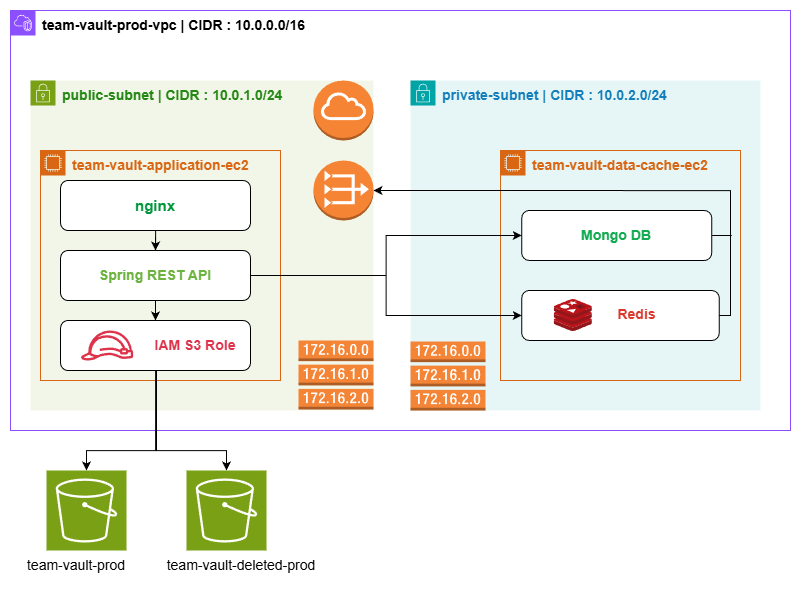

The diagram above was exported from draw.io. Its source (the exported page's mxGraphModel, read from the mxfile embedded in the PNG):
<mxGraphModel dx="1640" dy="967" grid="1" gridSize="10" guides="1" tooltips="1" connect="1" arrows="1" fold="1" page="1" pageScale="1" pageWidth="827" pageHeight="1169" math="0" shadow="0">
  <root>
    <mxCell id="0" />
    <mxCell id="1" parent="0" />
    <mxCell id="CveQUeimJLRn2Fxz0vk7-7" parent="1" style="points=[[0,0],[0.25,0],[0.5,0],[0.75,0],[1,0],[1,0.25],[1,0.5],[1,0.75],[1,1],[0.75,1],[0.5,1],[0.25,1],[0,1],[0,0.75],[0,0.5],[0,0.25]];outlineConnect=0;gradientColor=none;html=1;whiteSpace=wrap;fontSize=12;fontStyle=0;container=1;pointerEvents=0;collapsible=0;recursiveResize=0;shape=mxgraph.aws4.group;grIcon=mxgraph.aws4.group_vpc2;strokeColor=#8C4FFF;fillColor=none;verticalAlign=top;align=left;spacingLeft=30;fontColor=#AAB7B8;dashed=0;" value="&lt;font style=&quot;color: rgb(0, 0, 0); font-size: 14px;&quot;&gt;&lt;b&gt;team-vault-prod-vpc |&amp;nbsp;CIDR : 10.0.0.0/16&lt;/b&gt;&lt;/font&gt;" vertex="1">
      <mxGeometry height="420" width="780" x="24" y="220" as="geometry" />
    </mxCell>
    <mxCell id="CveQUeimJLRn2Fxz0vk7-10" parent="CveQUeimJLRn2Fxz0vk7-7" style="points=[[0,0],[0.25,0],[0.5,0],[0.75,0],[1,0],[1,0.25],[1,0.5],[1,0.75],[1,1],[0.75,1],[0.5,1],[0.25,1],[0,1],[0,0.75],[0,0.5],[0,0.25]];outlineConnect=0;gradientColor=none;html=1;whiteSpace=wrap;fontSize=12;fontStyle=0;container=1;pointerEvents=0;collapsible=0;recursiveResize=0;shape=mxgraph.aws4.group;grIcon=mxgraph.aws4.group_security_group;grStroke=0;strokeColor=#7AA116;fillColor=#F2F6E8;verticalAlign=top;align=left;spacingLeft=30;fontColor=#248814;dashed=0;" value="&lt;div&gt;&lt;font style=&quot;font-size: 14px;&quot;&gt;&lt;b&gt;public-subnet | CIDR :&amp;nbsp;10.0.1&lt;span style=&quot;background-color: transparent; color: light-dark(rgb(36, 136, 20), rgb(85, 171, 71));&quot;&gt;.0/24&lt;/span&gt;&lt;/b&gt;&lt;/font&gt;&lt;/div&gt;" vertex="1">
      <mxGeometry height="330" width="343" x="20" y="70" as="geometry" />
    </mxCell>
    <mxCell id="CveQUeimJLRn2Fxz0vk7-15" parent="CveQUeimJLRn2Fxz0vk7-10" style="outlineConnect=0;dashed=0;verticalLabelPosition=bottom;verticalAlign=top;align=center;html=1;shape=mxgraph.aws3.internet_gateway;fillColor=#F58534;gradientColor=none;" value="" vertex="1">
      <mxGeometry height="60" width="60" x="283" as="geometry" />
    </mxCell>
    <mxCell id="CveQUeimJLRn2Fxz0vk7-14" parent="CveQUeimJLRn2Fxz0vk7-10" style="outlineConnect=0;dashed=0;verticalLabelPosition=bottom;verticalAlign=top;align=center;html=1;shape=mxgraph.aws3.vpc_nat_gateway;fillColor=#F58534;gradientColor=none;direction=east;" value="" vertex="1">
      <mxGeometry height="60" width="60" x="283" y="80" as="geometry" />
    </mxCell>
    <mxCell id="CveQUeimJLRn2Fxz0vk7-17" parent="CveQUeimJLRn2Fxz0vk7-10" style="points=[[0,0],[0.25,0],[0.5,0],[0.75,0],[1,0],[1,0.25],[1,0.5],[1,0.75],[1,1],[0.75,1],[0.5,1],[0.25,1],[0,1],[0,0.75],[0,0.5],[0,0.25]];outlineConnect=0;gradientColor=none;html=1;whiteSpace=wrap;fontSize=12;fontStyle=0;container=1;pointerEvents=0;collapsible=0;recursiveResize=0;shape=mxgraph.aws4.group;grIcon=mxgraph.aws4.group_ec2_instance_contents;strokeColor=#D86613;fillColor=none;verticalAlign=top;align=left;spacingLeft=30;fontColor=#D86613;dashed=0;" value="&lt;b&gt;&lt;font style=&quot;font-size: 14px;&quot;&gt;team-vault-application-ec2&lt;/font&gt;&lt;/b&gt;" vertex="1">
      <mxGeometry height="230" width="240" x="10" y="70" as="geometry" />
    </mxCell>
    <mxCell id="CveQUeimJLRn2Fxz0vk7-36" edge="1" parent="CveQUeimJLRn2Fxz0vk7-17" source="CveQUeimJLRn2Fxz0vk7-20" style="edgeStyle=orthogonalEdgeStyle;rounded=0;orthogonalLoop=1;jettySize=auto;html=1;entryX=0.5;entryY=0;entryDx=0;entryDy=0;" target="CveQUeimJLRn2Fxz0vk7-21">
      <mxGeometry relative="1" as="geometry" />
    </mxCell>
    <mxCell id="CveQUeimJLRn2Fxz0vk7-20" parent="CveQUeimJLRn2Fxz0vk7-17" style="rounded=1;whiteSpace=wrap;html=1;" value="&lt;font style=&quot;color: rgb(0, 150, 57); font-size: 15px;&quot;&gt;&lt;b style=&quot;&quot;&gt;nginx&lt;/b&gt;&lt;/font&gt;" vertex="1">
      <mxGeometry height="50" width="190" x="20" y="30" as="geometry" />
    </mxCell>
    <mxCell id="CveQUeimJLRn2Fxz0vk7-35" edge="1" parent="CveQUeimJLRn2Fxz0vk7-17" source="CveQUeimJLRn2Fxz0vk7-21" style="edgeStyle=orthogonalEdgeStyle;rounded=0;orthogonalLoop=1;jettySize=auto;html=1;exitX=0.5;exitY=1;exitDx=0;exitDy=0;entryX=0.5;entryY=0;entryDx=0;entryDy=0;" target="CveQUeimJLRn2Fxz0vk7-25">
      <mxGeometry relative="1" as="geometry" />
    </mxCell>
    <mxCell id="CveQUeimJLRn2Fxz0vk7-21" parent="CveQUeimJLRn2Fxz0vk7-17" style="rounded=1;whiteSpace=wrap;html=1;" value="&lt;font style=&quot;font-size: 14px; color: rgb(109, 179, 63);&quot;&gt;&lt;b&gt;Spring REST API&lt;/b&gt;&lt;/font&gt;" vertex="1">
      <mxGeometry height="50" width="190" x="20" y="100" as="geometry" />
    </mxCell>
    <mxCell id="CveQUeimJLRn2Fxz0vk7-25" parent="CveQUeimJLRn2Fxz0vk7-17" style="rounded=1;whiteSpace=wrap;html=1;" value="" vertex="1">
      <mxGeometry height="50" width="190" x="20" y="170" as="geometry" />
    </mxCell>
    <mxCell id="CveQUeimJLRn2Fxz0vk7-26" parent="CveQUeimJLRn2Fxz0vk7-17" style="sketch=0;outlineConnect=0;fontColor=#232F3E;gradientColor=none;fillColor=#DD344C;strokeColor=none;dashed=0;verticalLabelPosition=bottom;verticalAlign=top;align=center;html=1;fontSize=12;fontStyle=0;aspect=fixed;pointerEvents=1;shape=mxgraph.aws4.role;" value="" vertex="1">
      <mxGeometry height="30" width="53.18" x="40" y="180" as="geometry" />
    </mxCell>
    <mxCell id="CveQUeimJLRn2Fxz0vk7-28" parent="CveQUeimJLRn2Fxz0vk7-17" style="text;html=1;whiteSpace=wrap;strokeColor=none;fillColor=none;align=center;verticalAlign=middle;rounded=0;" value="&lt;b&gt;&lt;font style=&quot;font-size: 14px; color: rgb(221, 52, 76);&quot;&gt;IAM S3 Role&lt;/font&gt;&lt;/b&gt;" vertex="1">
      <mxGeometry height="30" width="90" x="110" y="180" as="geometry" />
    </mxCell>
    <mxCell id="CveQUeimJLRn2Fxz0vk7-18" parent="CveQUeimJLRn2Fxz0vk7-10" style="outlineConnect=0;dashed=0;verticalLabelPosition=bottom;verticalAlign=top;align=center;html=1;shape=mxgraph.aws3.route_table;fillColor=#F58536;gradientColor=none;" value="" vertex="1">
      <mxGeometry height="69" width="75" x="268" y="260" as="geometry" />
    </mxCell>
    <mxCell id="CveQUeimJLRn2Fxz0vk7-11" parent="CveQUeimJLRn2Fxz0vk7-7" style="points=[[0,0],[0.25,0],[0.5,0],[0.75,0],[1,0],[1,0.25],[1,0.5],[1,0.75],[1,1],[0.75,1],[0.5,1],[0.25,1],[0,1],[0,0.75],[0,0.5],[0,0.25]];outlineConnect=0;gradientColor=none;html=1;whiteSpace=wrap;fontSize=12;fontStyle=0;container=1;pointerEvents=0;collapsible=0;recursiveResize=0;shape=mxgraph.aws4.group;grIcon=mxgraph.aws4.group_security_group;grStroke=0;strokeColor=#00A4A6;fillColor=#E6F6F7;verticalAlign=top;align=left;spacingLeft=30;fontColor=#147EBA;dashed=0;" value="&lt;b&gt;&lt;font style=&quot;font-size: 14px;&quot;&gt;private-subnet | CIDR : 10.0.2.0/24&lt;/font&gt;&lt;/b&gt;" vertex="1">
      <mxGeometry height="330" width="350" x="400" y="70" as="geometry" />
    </mxCell>
    <mxCell id="CveQUeimJLRn2Fxz0vk7-19" parent="CveQUeimJLRn2Fxz0vk7-11" style="outlineConnect=0;dashed=0;verticalLabelPosition=bottom;verticalAlign=top;align=center;html=1;shape=mxgraph.aws3.route_table;fillColor=#F58536;gradientColor=none;" value="" vertex="1">
      <mxGeometry height="69" width="75" y="261" as="geometry" />
    </mxCell>
    <mxCell id="CveQUeimJLRn2Fxz0vk7-38" parent="CveQUeimJLRn2Fxz0vk7-11" style="points=[[0,0],[0.25,0],[0.5,0],[0.75,0],[1,0],[1,0.25],[1,0.5],[1,0.75],[1,1],[0.75,1],[0.5,1],[0.25,1],[0,1],[0,0.75],[0,0.5],[0,0.25]];outlineConnect=0;gradientColor=none;html=1;whiteSpace=wrap;fontSize=12;fontStyle=0;container=1;pointerEvents=0;collapsible=0;recursiveResize=0;shape=mxgraph.aws4.group;grIcon=mxgraph.aws4.group_ec2_instance_contents;strokeColor=#D86613;fillColor=none;verticalAlign=top;align=left;spacingLeft=30;fontColor=#D86613;dashed=0;" value="&lt;b&gt;&lt;font style=&quot;font-size: 14px;&quot;&gt;team-vault-data-cache-ec2&lt;/font&gt;&lt;/b&gt;" vertex="1">
      <mxGeometry height="230" width="240" x="90" y="70" as="geometry" />
    </mxCell>
    <mxCell id="2bTdw7kJ5cnoJPK3zxwK-4" edge="1" parent="CveQUeimJLRn2Fxz0vk7-38" source="CveQUeimJLRn2Fxz0vk7-40" style="edgeStyle=orthogonalEdgeStyle;rounded=0;orthogonalLoop=1;jettySize=auto;html=1;endArrow=none;endFill=0;">
      <mxGeometry relative="1" as="geometry">
        <mxPoint x="226" y="85" as="targetPoint" />
      </mxGeometry>
    </mxCell>
    <mxCell id="CveQUeimJLRn2Fxz0vk7-40" parent="CveQUeimJLRn2Fxz0vk7-38" style="rounded=1;whiteSpace=wrap;html=1;" value="&lt;b&gt;&lt;font style=&quot;font-size: 14px; color: rgb(19, 170, 82);&quot;&gt;Mongo DB&lt;/font&gt;&lt;/b&gt;" vertex="1">
      <mxGeometry height="50" width="190" x="21.25" y="60" as="geometry" />
    </mxCell>
    <mxCell id="CveQUeimJLRn2Fxz0vk7-41" parent="CveQUeimJLRn2Fxz0vk7-38" style="rounded=1;whiteSpace=wrap;html=1;" value="" vertex="1">
      <mxGeometry height="50" width="197.5" x="21.25" y="140" as="geometry" />
    </mxCell>
    <mxCell id="CveQUeimJLRn2Fxz0vk7-42" parent="CveQUeimJLRn2Fxz0vk7-38" style="image;sketch=0;aspect=fixed;html=1;points=[];align=center;fontSize=12;image=img/lib/mscae/Cache_Redis_Product.svg;" value="" vertex="1">
      <mxGeometry height="32" width="38.09" x="53.75" y="149" as="geometry" />
    </mxCell>
    <mxCell id="CveQUeimJLRn2Fxz0vk7-43" parent="CveQUeimJLRn2Fxz0vk7-38" style="text;html=1;whiteSpace=wrap;strokeColor=none;fillColor=none;align=center;verticalAlign=middle;rounded=0;" value="&lt;font style=&quot;font-size: 14px; color: rgb(220, 56, 45);&quot;&gt;&lt;b&gt;Redis&lt;/b&gt;&lt;/font&gt;" vertex="1">
      <mxGeometry height="30" width="65" x="103.75" y="149" as="geometry" />
    </mxCell>
    <mxCell id="CveQUeimJLRn2Fxz0vk7-45" edge="1" parent="CveQUeimJLRn2Fxz0vk7-7" source="CveQUeimJLRn2Fxz0vk7-21" style="edgeStyle=orthogonalEdgeStyle;rounded=0;orthogonalLoop=1;jettySize=auto;html=1;entryX=0;entryY=0.5;entryDx=0;entryDy=0;" target="CveQUeimJLRn2Fxz0vk7-40">
      <mxGeometry relative="1" as="geometry" />
    </mxCell>
    <mxCell id="CveQUeimJLRn2Fxz0vk7-47" edge="1" parent="CveQUeimJLRn2Fxz0vk7-7" source="CveQUeimJLRn2Fxz0vk7-21" style="edgeStyle=orthogonalEdgeStyle;rounded=0;orthogonalLoop=1;jettySize=auto;html=1;entryX=0;entryY=0.5;entryDx=0;entryDy=0;" target="CveQUeimJLRn2Fxz0vk7-41">
      <mxGeometry relative="1" as="geometry" />
    </mxCell>
    <mxCell id="OCI-YGkZ5LUlrTUwOb3q-9" edge="1" parent="CveQUeimJLRn2Fxz0vk7-7" source="CveQUeimJLRn2Fxz0vk7-41" style="edgeStyle=orthogonalEdgeStyle;rounded=0;orthogonalLoop=1;jettySize=auto;html=1;entryX=1;entryY=0.5;entryDx=0;entryDy=0;entryPerimeter=0;" target="CveQUeimJLRn2Fxz0vk7-14">
      <mxGeometry relative="1" as="geometry">
        <Array as="points">
          <mxPoint x="720" y="305" />
          <mxPoint x="720" y="180" />
        </Array>
      </mxGeometry>
    </mxCell>
    <mxCell id="CveQUeimJLRn2Fxz0vk7-29" parent="1" style="sketch=0;points=[[0,0,0],[0.25,0,0],[0.5,0,0],[0.75,0,0],[1,0,0],[0,1,0],[0.25,1,0],[0.5,1,0],[0.75,1,0],[1,1,0],[0,0.25,0],[0,0.5,0],[0,0.75,0],[1,0.25,0],[1,0.5,0],[1,0.75,0]];outlineConnect=0;fontColor=#232F3E;fillColor=#7AA116;strokeColor=#ffffff;dashed=0;verticalLabelPosition=bottom;verticalAlign=top;align=center;html=1;fontSize=12;fontStyle=0;aspect=fixed;shape=mxgraph.aws4.resourceIcon;resIcon=mxgraph.aws4.s3;" value="" vertex="1">
      <mxGeometry height="80" width="80" x="60" y="680" as="geometry" />
    </mxCell>
    <mxCell id="CveQUeimJLRn2Fxz0vk7-30" parent="1" style="sketch=0;points=[[0,0,0],[0.25,0,0],[0.5,0,0],[0.75,0,0],[1,0,0],[0,1,0],[0.25,1,0],[0.5,1,0],[0.75,1,0],[1,1,0],[0,0.25,0],[0,0.5,0],[0,0.75,0],[1,0.25,0],[1,0.5,0],[1,0.75,0]];outlineConnect=0;fontColor=#232F3E;fillColor=#7AA116;strokeColor=#ffffff;dashed=0;verticalLabelPosition=bottom;verticalAlign=top;align=center;html=1;fontSize=12;fontStyle=0;aspect=fixed;shape=mxgraph.aws4.resourceIcon;resIcon=mxgraph.aws4.s3;" value="" vertex="1">
      <mxGeometry height="80" width="80" x="200" y="680" as="geometry" />
    </mxCell>
    <mxCell id="CveQUeimJLRn2Fxz0vk7-31" parent="1" style="text;html=1;whiteSpace=wrap;strokeColor=none;fillColor=none;align=center;verticalAlign=middle;rounded=0;" value="&lt;font style=&quot;font-size: 14px;&quot;&gt;team-vault-prod&lt;/font&gt;" vertex="1">
      <mxGeometry height="30" width="120" x="30" y="760" as="geometry" />
    </mxCell>
    <mxCell id="CveQUeimJLRn2Fxz0vk7-32" parent="1" style="text;html=1;whiteSpace=wrap;strokeColor=none;fillColor=none;align=center;verticalAlign=middle;rounded=0;" value="&lt;font style=&quot;font-size: 14px;&quot;&gt;team-vault-deleted-prod&lt;/font&gt;" vertex="1">
      <mxGeometry height="30" width="190" x="160" y="760" as="geometry" />
    </mxCell>
    <mxCell id="CveQUeimJLRn2Fxz0vk7-33" edge="1" parent="1" source="CveQUeimJLRn2Fxz0vk7-25" style="edgeStyle=orthogonalEdgeStyle;rounded=0;orthogonalLoop=1;jettySize=auto;html=1;entryX=0.5;entryY=0;entryDx=0;entryDy=0;entryPerimeter=0;" target="CveQUeimJLRn2Fxz0vk7-29">
      <mxGeometry relative="1" as="geometry">
        <Array as="points">
          <mxPoint x="169" y="660" />
          <mxPoint x="100" y="660" />
        </Array>
      </mxGeometry>
    </mxCell>
    <mxCell id="CveQUeimJLRn2Fxz0vk7-34" edge="1" parent="1" source="CveQUeimJLRn2Fxz0vk7-25" style="edgeStyle=orthogonalEdgeStyle;rounded=0;orthogonalLoop=1;jettySize=auto;html=1;entryX=0.5;entryY=0;entryDx=0;entryDy=0;entryPerimeter=0;" target="CveQUeimJLRn2Fxz0vk7-30">
      <mxGeometry relative="1" as="geometry">
        <Array as="points">
          <mxPoint x="170" y="660" />
          <mxPoint x="240" y="660" />
        </Array>
      </mxGeometry>
    </mxCell>
  </root>
</mxGraphModel>